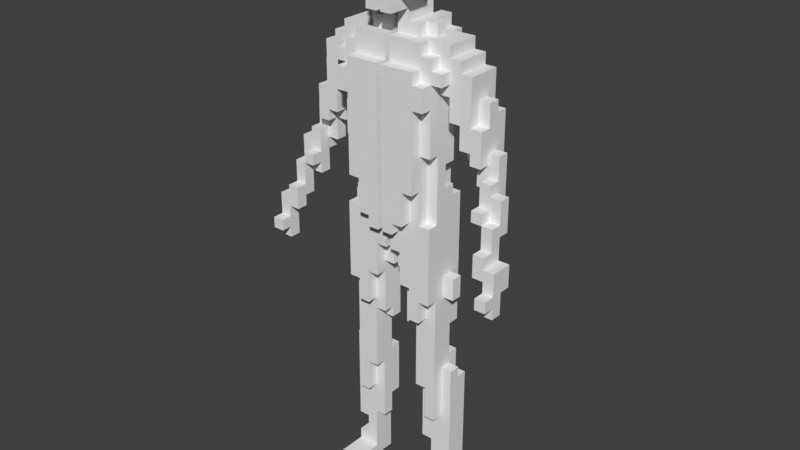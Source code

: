 # Source: Player.blend  (saved by Blender 2.90.8; exported with 4.5.12 LTS)
import bpy
from mathutils import Matrix  # noqa: F401  (used for matrix-valued properties, if any)

bpy.ops.wm.read_factory_settings(use_empty=True)
scene = bpy.context.scene
scene.name = 'Scene'

# ---- collections
col_collection_1 = bpy.data.collections.new('Collection 1'); scene.collection.children.link(col_collection_1)

# ---- materials (node trees are filled in below, after node groups)
mat_material = bpy.data.materials.new('Material')
mat_material.alpha_threshold = 0.0
mat_material.use_transparent_shadow = False
mat_material.roughness = 0.5
mat_material.line_color = (0.0, 0.0, 0.0, 1.0)
mat_material_001 = bpy.data.materials.new('Material.001')
mat_material_001.alpha_threshold = 0.0
mat_material_001.use_transparent_shadow = False
mat_material_001.diffuse_color = (0.0, 0.0, 0.0, 1.0)
mat_material_001.roughness = 0.5
mat_material_001.specular_intensity = 0.0

# ---- material node trees

# ---- world
world_world = bpy.data.worlds.new('World'); scene.world = world_world
world_world.color = (0.05088, 0.05088, 0.05088)
world_world.use_sun_shadow = False
world_world.sun_shadow_jitter_overblur = 0.0
world_world.cycles.sampling_method = 'MANUAL'

# ---- meshes
me_cube = bpy.data.meshes.new('Cube')
me_cube.from_pydata([(0.1103, -0.09479, 0.01438), (0.1103, -0.09479, 0.04882), (0.1103, -0.06035, 0.01438), (0.1103, -0.06035, 0.04882), (0.1103, -0.02592, 0.01438), (0.1103, -0.02592, 0.04882), (0.1447, -0.09479, 0.01438), (0.1447, -0.09479, 0.04882), (0.1792, -0.09479, 0.01438), (0.1792, -0.09479, 0.04882), (0.1447, -0.06035, 0.01438), (0.1447, -0.06035, 0.04882), (0.1447, -0.02592, 0.01438), (0.1447, -0.02592, 0.04882), (0.1792, -0.06035, 0.01438), (0.1792, -0.06035, 0.04882), (0.1792, -0.02592, 0.01438), (0.1792, -0.02592, 0.04882), (0.1103, -0.02592, 0.2899), (0.1103, -0.02592, 0.3243), (0.1447, -0.02592, 0.2899), (0.1447, -0.02592, 0.3243), (0.04143, -0.02592, 0.5998), (0.07587, -0.02592, 0.3932), (0.1103, -0.02592, 0.3588), (0.1103, -0.02592, 0.3932), (0.07587, -0.02592, 0.4276), (0.07587, -0.02592, 0.4621), (0.1103, -0.02592, 0.4276), (0.1103, -0.02592, 0.4621), (0.1447, -0.02592, 0.3588), (0.1447, -0.02592, 0.3932), (0.1447, -0.02592, 0.4276), (0.1447, -0.02592, 0.4621), (0.07587, -0.02592, 0.4965), (0.07587, -0.02592, 0.5309), (0.1103, -0.02592, 0.4965), (0.1103, -0.02592, 0.5309), (0.07587, -0.02592, 0.5654), (0.07587, -0.02592, 0.5998), (0.1103, -0.02592, 0.5654), (0.1103, -0.02592, 0.5998), (0.1447, -0.02592, 0.4965), (0.1447, -0.02592, 0.5309), (0.1447, -0.02592, 0.5654), (0.1447, -0.02592, 0.5998), (0.04143, -0.02592, 0.6342), (0.04143, -0.02592, 0.6687), (0.04143, -0.06035, 0.7376), (0.04143, -0.02592, 0.7031), (0.04143, -0.02592, 0.7376), (0.006997, -0.02592, 0.772), (0.006997, -0.02592, 0.8064), (0.04143, -0.06035, 0.772), (0.04143, -0.06035, 0.8064), (0.04143, -0.02592, 0.772), (0.04143, -0.02592, 0.8064), (0.006997, -0.06035, 0.8409), (0.006997, -0.06035, 0.8753), (0.006997, -0.02592, 0.8409), (0.006997, -0.02592, 0.8753), (0.04143, -0.06035, 0.8409), (0.04143, -0.06035, 0.8753), (0.04143, -0.02592, 0.8409), (0.07587, -0.06035, 0.6342), (0.07587, -0.06035, 0.6687), (0.07587, -0.02592, 0.6342), (0.07587, -0.02592, 0.6687), (0.1103, -0.06035, 0.6342), (0.1103, -0.06035, 0.6687), (0.1103, -0.02592, 0.6342), (0.1103, -0.02592, 0.6687), (0.07587, -0.06035, 0.7031), (0.07587, -0.06035, 0.7376), (0.07587, -0.02592, 0.7031), (0.07587, -0.02592, 0.7376), (0.1103, -0.06035, 0.7031), (0.1103, -0.06035, 0.7376), (0.1103, -0.02592, 0.7031), (0.1447, -0.02592, 0.6342), (0.1447, -0.02592, 0.6687), (0.1447, -0.06035, 0.7031), (0.1447, -0.06035, 0.7376), (0.1447, -0.02592, 0.7031), (0.1447, -0.02592, 0.7376), (0.07587, -0.06035, 0.772), (0.07587, -0.06035, 0.8064), (0.1103, -0.06035, 0.772), (0.1103, -0.06035, 0.8064), (0.07587, -0.06035, 0.8409), (0.07587, -0.06035, 0.8753), (0.1103, -0.06035, 0.8409), (0.1103, -0.06035, 0.8753), (0.1447, -0.06035, 0.772), (0.1447, -0.06035, 0.8064), (0.1447, -0.02592, 0.772), (0.1447, -0.02592, 0.8064), (0.1447, -0.06035, 0.8409), (0.1447, -0.06035, 0.8753), (0.1447, -0.02592, 0.8409), (0.1447, -0.02592, 0.8753), (0.006997, -0.09479, 0.9097), (0.006997, -0.09479, 0.9442), (0.04143, -0.09479, 0.9097), (0.04143, -0.09479, 0.9442), (0.006997, -0.09479, 0.9786), (0.006997, -0.09479, 1.013), (0.04143, -0.09479, 0.9786), (0.04143, -0.09479, 1.013), (0.006997, -0.06035, 0.9097), (0.006997, -0.06035, 0.9442), (0.006997, -0.02592, 0.9097), (0.006997, -0.02592, 0.9442), (0.04143, -0.06035, 0.9097), (0.04143, -0.06035, 0.9442), (0.006997, -0.06035, 0.9786), (0.006997, -0.06035, 1.013), (0.006997, -0.02592, 0.9786), (0.006997, -0.02592, 1.013), (0.006997, -0.09479, 1.047), (0.006997, -0.09479, 1.082), (0.04143, -0.09479, 1.047), (0.04143, -0.09479, 1.082), (0.006997, -0.09479, 1.116), (0.006997, -0.09479, 1.151), (0.04143, -0.09479, 1.116), (0.04143, -0.09479, 1.151), (0.006997, -0.06035, 1.047), (0.006997, -0.06035, 1.082), (0.006997, -0.02592, 1.047), (0.006997, -0.02592, 1.082), (0.006997, -0.06035, 1.116), (0.006997, -0.06035, 1.151), (0.006997, -0.02592, 1.116), (0.006997, -0.02592, 1.151), (0.07587, -0.09479, 0.9442), (0.07587, -0.09479, 0.9786), (0.07587, -0.09479, 1.013), (0.07587, -0.06035, 0.9097), (0.07587, -0.06035, 0.9442), (0.1103, -0.06035, 0.9097), (0.1103, -0.06035, 0.9442), (0.1103, -0.02592, 0.9442), (0.07587, -0.06035, 0.9786), (0.07587, -0.06035, 1.013), (0.1103, -0.06035, 0.9786), (0.1103, -0.06035, 1.013), (0.1103, -0.02592, 0.9786), (0.1103, -0.02592, 1.013), (0.1447, -0.06035, 0.9097), (0.1447, -0.06035, 0.9442), (0.1447, -0.02592, 0.9097), (0.1447, -0.02592, 0.9442), (0.1447, -0.02592, 0.9786), (0.1447, -0.02592, 1.013), (0.07587, -0.09479, 1.047), (0.07587, -0.09479, 1.082), (0.1103, -0.09479, 1.047), (0.1103, -0.09479, 1.082), (0.07587, -0.09479, 1.116), (0.07587, -0.09479, 1.151), (0.1103, -0.09479, 1.116), (0.1103, -0.09479, 1.151), (0.07587, -0.06035, 1.047), (0.1103, -0.06035, 1.047), (0.1103, -0.06035, 1.082), (0.1103, -0.02592, 1.047), (0.1103, -0.02592, 1.082), (0.1103, -0.06035, 1.116), (0.1103, -0.06035, 1.151), (0.1103, -0.02592, 1.116), (0.1103, -0.02592, 1.151), (0.1447, -0.02592, 1.047), (0.1447, -0.02592, 1.082), (0.1447, -0.06035, 1.151), (0.1447, -0.02592, 1.116), (0.1447, -0.02592, 1.151), (0.006997, -0.09479, 1.185), (0.006997, -0.09479, 1.22), (0.04143, -0.09479, 1.185), (0.04143, -0.09479, 1.22), (0.006997, -0.09479, 1.254), (0.006997, -0.09479, 1.289), (0.04143, -0.09479, 1.254), (0.04143, -0.09479, 1.289), (0.006997, -0.06035, 1.185), (0.006997, -0.06035, 1.22), (0.006997, -0.02592, 1.185), (0.006997, -0.02592, 1.22), (0.006997, -0.06035, 1.254), (0.006997, -0.06035, 1.289), (0.006997, -0.02592, 1.254), (0.006997, -0.02592, 1.289), (0.006997, -0.09479, 1.323), (0.006997, -0.09479, 1.357), (0.04143, -0.09479, 1.323), (0.04143, -0.09479, 1.357), (0.006997, -0.09479, 1.392), (0.04143, -0.09479, 1.392), (0.006997, -0.06035, 1.323), (0.006997, -0.06035, 1.357), (0.006997, -0.02592, 1.323), (0.006997, -0.02592, 1.357), (0.006997, -0.06035, 1.392), (0.006997, -0.06035, 1.426), (0.006997, -0.02592, 1.392), (0.006997, -0.02592, 1.426), (0.04143, -0.06035, 1.392), (0.04143, -0.06035, 1.426), (0.07587, -0.09479, 1.185), (0.07587, -0.09479, 1.22), (0.1103, -0.09479, 1.185), (0.1103, -0.09479, 1.22), (0.07587, -0.09479, 1.254), (0.07587, -0.09479, 1.289), (0.1103, -0.09479, 1.254), (0.1103, -0.09479, 1.289), (0.1103, -0.06035, 1.185), (0.1103, -0.06035, 1.22), (0.1103, -0.06035, 1.254), (0.1103, -0.06035, 1.289), (0.1447, -0.09479, 1.289), (0.1447, -0.06035, 1.185), (0.1447, -0.06035, 1.22), (0.1447, -0.02592, 1.185), (0.1447, -0.02592, 1.22), (0.1447, -0.06035, 1.254), (0.1447, -0.06035, 1.289), (0.1447, -0.02592, 1.254), (0.1447, -0.02592, 1.289), (0.1792, -0.02592, 1.254), (0.1792, -0.02592, 1.289), (0.07587, -0.09479, 1.323), (0.07587, -0.09479, 1.357), (0.1103, -0.09479, 1.323), (0.1103, -0.09479, 1.357), (0.07587, -0.09479, 1.392), (0.1103, -0.09479, 1.392), (0.1103, -0.06035, 1.357), (0.07587, -0.06035, 1.392), (0.07587, -0.06035, 1.426), (0.1103, -0.06035, 1.392), (0.1103, -0.06035, 1.426), (0.1103, -0.02592, 1.426), (0.1447, -0.09479, 1.323), (0.1447, -0.09479, 1.357), (0.1447, -0.06035, 1.323), (0.1447, -0.06035, 1.357), (0.1447, -0.02592, 1.323), (0.1447, -0.02592, 1.357), (0.1792, -0.06035, 1.357), (0.1792, -0.02592, 1.323), (0.1792, -0.02592, 1.357), (0.1447, -0.06035, 1.392), (0.1447, -0.06035, 1.426), (0.1447, -0.02592, 1.392), (0.1447, -0.02592, 1.426), (0.1792, -0.06035, 1.392), (0.1792, -0.02592, 1.392), (0.1792, -0.02592, 1.426), (0.006997, -0.09479, 1.53), (0.006997, -0.09479, 1.564), (0.04143, -0.09479, 1.53), (0.04143, -0.09479, 1.564), (0.006997, -0.06035, 1.461), (0.006997, -0.02592, 1.461), (0.006997, -0.02592, 1.495), (0.04143, -0.06035, 1.461), (0.04143, -0.02592, 1.461), (0.04143, -0.02592, 1.495), (0.006997, -0.06035, 1.53), (0.006997, -0.06035, 1.564), (0.006997, -0.02592, 1.53), (0.006997, -0.02592, 1.564), (0.04143, -0.06035, 1.53), (0.04143, -0.06035, 1.564), (0.04143, -0.02592, 1.53), (0.04143, -0.02592, 1.564), (0.006997, -0.09479, 1.598), (0.006997, -0.09479, 1.633), (0.04143, -0.09479, 1.598), (0.04143, -0.09479, 1.633), (0.006997, -0.09479, 1.667), (0.006997, -0.09479, 1.702), (0.04143, -0.09479, 1.667), (0.04143, -0.09479, 1.702), (0.006997, -0.06035, 1.598), (0.006997, -0.06035, 1.633), (0.006997, -0.02592, 1.598), (0.006997, -0.02592, 1.633), (0.04143, -0.06035, 1.598), (0.04143, -0.06035, 1.633), (0.006997, -0.06035, 1.667), (0.006997, -0.06035, 1.702), (0.006997, -0.02592, 1.667), (0.006997, -0.02592, 1.702), (0.04143, -0.06035, 1.667), (0.04143, -0.06035, 1.702), (0.07587, -0.06035, 1.461), (0.07587, -0.02592, 1.461), (0.07587, -0.02592, 1.495), (0.1103, -0.06035, 1.461), (0.1103, -0.02592, 1.461), (0.07587, -0.06035, 1.564), (0.07587, -0.02592, 1.564), (0.1447, -0.02592, 1.461), (0.1792, -0.02592, 1.461), (0.07587, -0.06035, 1.598), (0.07587, -0.06035, 1.633), (0.07587, -0.02592, 1.598), (0.07587, -0.02592, 1.633), (0.07587, -0.06035, 1.667), (0.07587, -0.06035, 1.702), (0.07587, -0.02592, 1.667), (0.07587, -0.02592, 1.702), (0.006997, -0.09479, 1.736), (0.04143, -0.09479, 1.736), (0.006997, -0.06035, 1.736), (0.006997, -0.06035, 1.771), (0.006997, -0.02592, 1.736), (0.006997, -0.02592, 1.771), (0.04143, -0.06035, 1.736), (0.04143, -0.06035, 1.771), (0.04143, -0.02592, 1.736), (0.04143, -0.02592, 1.771), (0.07587, -0.06035, 1.736), (0.07587, -0.02592, 1.736), (0.07587, -0.02592, 1.771), (0.1103, 0.008521, 0.01438), (0.1103, 0.008521, 0.04882), (0.1103, 0.04296, 0.01438), (0.1103, 0.04296, 0.04882), (0.1103, 0.07739, 0.01438), (0.1103, 0.07739, 0.04882), (0.1447, 0.008521, 0.01438), (0.1447, 0.008521, 0.04882), (0.1447, 0.04296, 0.01438), (0.1447, 0.04296, 0.04882), (0.1792, 0.008521, 0.01438), (0.1792, 0.008521, 0.04882), (0.1792, 0.04296, 0.01438), (0.1792, 0.04296, 0.04882), (0.1447, 0.07739, 0.01438), (0.1447, 0.07739, 0.04882), (0.1103, 0.008521, 0.08326), (0.1103, 0.008521, 0.1177), (0.1103, 0.04296, 0.08326), (0.1103, 0.04296, 0.1177), (0.07587, 0.008521, 0.1866), (0.07587, 0.04296, 0.1866), (0.1103, 0.008521, 0.1521), (0.1103, 0.008521, 0.1866), (0.1103, 0.04296, 0.1521), (0.1103, 0.04296, 0.1866), (0.1103, 0.07739, 0.08326), (0.1103, 0.07739, 0.1177), (0.1103, 0.07739, 0.1521), (0.1103, 0.07739, 0.1866), (0.1447, 0.008521, 0.08326), (0.1447, 0.008521, 0.1177), (0.1447, 0.04296, 0.08326), (0.1447, 0.04296, 0.1177), (0.1792, 0.008521, 0.08326), (0.1792, 0.04296, 0.08326), (0.1792, 0.04296, 0.1177), (0.1447, 0.008521, 0.1521), (0.1447, 0.008521, 0.1866), (0.1447, 0.04296, 0.1521), (0.1792, 0.008521, 0.1521), (0.1792, 0.008521, 0.1866), (0.1792, 0.04296, 0.1521), (0.1792, 0.04296, 0.1866), (0.1447, 0.07739, 0.08326), (0.1447, 0.07739, 0.1177), (0.1792, 0.07739, 0.1177), (0.1447, 0.07739, 0.1521), (0.1447, 0.07739, 0.1866), (0.1792, 0.07739, 0.1521), (0.1792, 0.07739, 0.1866), (0.07587, 0.008521, 0.221), (0.07587, 0.008521, 0.2554), (0.07587, 0.04296, 0.221), (0.07587, 0.04296, 0.2554), (0.1103, 0.008521, 0.221), (0.1103, 0.008521, 0.2554), (0.1103, 0.04296, 0.221), (0.1103, 0.04296, 0.2554), (0.07587, 0.008521, 0.2899), (0.07587, 0.008521, 0.3243), (0.07587, 0.04296, 0.2899), (0.07587, 0.04296, 0.3243), (0.1103, 0.008521, 0.2899), (0.1103, 0.008521, 0.3243), (0.07587, 0.07739, 0.2554), (0.1103, 0.07739, 0.221), (0.1103, 0.07739, 0.2554), (0.07587, 0.07739, 0.2899), (0.07587, 0.07739, 0.3243), (0.1103, 0.07739, 0.2899), (0.1103, 0.07739, 0.3243), (0.1447, 0.008521, 0.221), (0.1447, 0.008521, 0.2554), (0.1792, 0.008521, 0.221), (0.1792, 0.008521, 0.2554), (0.1792, 0.04296, 0.221), (0.1792, 0.04296, 0.2554), (0.1447, 0.008521, 0.2899), (0.1447, 0.008521, 0.3243), (0.1792, 0.008521, 0.2899), (0.1792, 0.008521, 0.3243), (0.1792, 0.04296, 0.2899), (0.1792, 0.04296, 0.3243), (0.1447, 0.07739, 0.221), (0.1447, 0.07739, 0.2554), (0.1792, 0.07739, 0.221), (0.1792, 0.07739, 0.2554), (0.1447, 0.07739, 0.2899), (0.1447, 0.07739, 0.3243), (0.1792, 0.07739, 0.2899), (0.1792, 0.07739, 0.3243), (0.04143, 0.008521, 0.5654), (0.04143, 0.008521, 0.5998), (0.04143, 0.04296, 0.5654), (0.04143, 0.04296, 0.5998), (0.07587, 0.008521, 0.3588), (0.07587, 0.008521, 0.3932), (0.07587, 0.04296, 0.3588), (0.07587, 0.04296, 0.3932), (0.1103, 0.008521, 0.3588), (0.1103, 0.008521, 0.3932), (0.07587, 0.008521, 0.4276), (0.07587, 0.008521, 0.4621), (0.07587, 0.04296, 0.4276), (0.07587, 0.04296, 0.4621), (0.1103, 0.04296, 0.4276), (0.1103, 0.04296, 0.4621), (0.07587, 0.07739, 0.3588), (0.07587, 0.07739, 0.3932), (0.1103, 0.07739, 0.3588), (0.1103, 0.07739, 0.3932), (0.07587, 0.07739, 0.4276), (0.1103, 0.07739, 0.4276), (0.1103, 0.07739, 0.4621), (0.1447, 0.008521, 0.3588), (0.1447, 0.008521, 0.3932), (0.1792, 0.008521, 0.3588), (0.1792, 0.008521, 0.3932), (0.1792, 0.04296, 0.3588), (0.1792, 0.04296, 0.3932), (0.1447, 0.008521, 0.4276), (0.1447, 0.008521, 0.4621), (0.1447, 0.04296, 0.4276), (0.1447, 0.04296, 0.4621), (0.1792, 0.008521, 0.4276), (0.1792, 0.008521, 0.4621), (0.1792, 0.04296, 0.4276), (0.1792, 0.04296, 0.4621), (0.1447, 0.07739, 0.3588), (0.1447, 0.07739, 0.3932), (0.1792, 0.07739, 0.3588), (0.1792, 0.07739, 0.3932), (0.1447, 0.07739, 0.4276), (0.1447, 0.07739, 0.4621), (0.1792, 0.07739, 0.4276), (0.07587, 0.008521, 0.4965), (0.07587, 0.008521, 0.5309), (0.07587, 0.04296, 0.4965), (0.07587, 0.04296, 0.5309), (0.1103, 0.04296, 0.4965), (0.1103, 0.04296, 0.5309), (0.07587, 0.008521, 0.5654), (0.07587, 0.008521, 0.5998), (0.07587, 0.04296, 0.5654), (0.07587, 0.04296, 0.5998), (0.1103, 0.04296, 0.5654), (0.1103, 0.04296, 0.5998), (0.1103, 0.07739, 0.4965), (0.07587, 0.07739, 0.5654), (0.07587, 0.07739, 0.5998), (0.1103, 0.07739, 0.5654), (0.1103, 0.07739, 0.5998), (0.1447, 0.008521, 0.4965), (0.1447, 0.008521, 0.5309), (0.1447, 0.04296, 0.4965), (0.1447, 0.04296, 0.5309), (0.1447, 0.008521, 0.5654), (0.1447, 0.008521, 0.5998), (0.1447, 0.04296, 0.5654), (0.1447, 0.04296, 0.5998), (0.1447, 0.07739, 0.4965), (0.1447, 0.07739, 0.5998), (0.04143, 0.008521, 0.6342), (0.04143, 0.008521, 0.6687), (0.04143, 0.04296, 0.6342), (0.04143, 0.04296, 0.6687), (0.04143, 0.008521, 0.7031), (0.04143, 0.008521, 0.7376), (0.04143, 0.04296, 0.7031), (0.04143, 0.04296, 0.7376), (0.04143, 0.07739, 0.6687), (0.04143, 0.07739, 0.7031), (0.04143, 0.07739, 0.7376), (0.006997, 0.008521, 0.772), (0.006997, 0.008521, 0.8064), (0.006997, 0.04296, 0.772), (0.006997, 0.04296, 0.8064), (0.04143, 0.008521, 0.772), (0.04143, 0.04296, 0.772), (0.04143, 0.04296, 0.8064), (0.006997, 0.008521, 0.8409), (0.006997, 0.008521, 0.8753), (0.006997, 0.04296, 0.8409), (0.006997, 0.04296, 0.8753), (0.04143, 0.04296, 0.8409), (0.04143, 0.07739, 0.772), (0.04143, 0.07739, 0.8064), (0.006997, 0.07739, 0.8409), (0.006997, 0.07739, 0.8753), (0.006997, 0.1118, 0.8753), (0.04143, 0.07739, 0.8409), (0.04143, 0.07739, 0.8753), (0.04143, 0.1118, 0.8753), (0.07587, 0.04296, 0.6342), (0.07587, 0.04296, 0.6687), (0.07587, 0.07739, 0.6342), (0.07587, 0.07739, 0.6687), (0.1103, 0.07739, 0.6342), (0.1103, 0.07739, 0.6687), (0.07587, 0.07739, 0.7031), (0.07587, 0.07739, 0.7376), (0.1103, 0.07739, 0.7031), (0.1103, 0.07739, 0.7376), (0.1447, 0.008521, 0.6342), (0.1447, 0.008521, 0.6687), (0.1447, 0.04296, 0.6342), (0.1447, 0.04296, 0.6687), (0.1447, 0.008521, 0.7031), (0.1447, 0.008521, 0.7376), (0.1447, 0.04296, 0.7031), (0.1447, 0.04296, 0.7376), (0.1792, 0.008521, 0.7031), (0.1792, 0.008521, 0.7376), (0.1792, 0.04296, 0.7031), (0.1792, 0.04296, 0.7376), (0.1447, 0.07739, 0.6342), (0.1447, 0.07739, 0.6687), (0.1447, 0.07739, 0.7031), (0.1447, 0.07739, 0.7376), (0.07587, 0.07739, 0.772), (0.07587, 0.07739, 0.8064), (0.1103, 0.07739, 0.772), (0.1103, 0.07739, 0.8064), (0.07587, 0.07739, 0.8409), (0.07587, 0.07739, 0.8753), (0.1103, 0.07739, 0.8409), (0.1103, 0.07739, 0.8753), (0.1447, 0.008521, 0.772), (0.1447, 0.008521, 0.8064), (0.1447, 0.04296, 0.772), (0.1447, 0.04296, 0.8064), (0.1792, 0.008521, 0.772), (0.1792, 0.04296, 0.772), (0.1447, 0.008521, 0.8409), (0.1447, 0.008521, 0.8753), (0.1447, 0.04296, 0.8409), (0.1447, 0.04296, 0.8753), (0.1447, 0.07739, 0.772), (0.1447, 0.07739, 0.8064), (0.1447, 0.07739, 0.8409), (0.1447, 0.07739, 0.8753), (0.006997, 0.008521, 0.9097), (0.006997, 0.008521, 0.9442), (0.006997, 0.04296, 0.9097), (0.006997, 0.04296, 0.9442), (0.006997, 0.008521, 0.9786), (0.006997, 0.008521, 1.013), (0.006997, 0.04296, 0.9786), (0.006997, 0.04296, 1.013), (0.006997, 0.07739, 0.9097), (0.006997, 0.07739, 0.9442), (0.006997, 0.1118, 0.9097), (0.006997, 0.1118, 0.9442), (0.04143, 0.07739, 0.9097), (0.04143, 0.1118, 0.9097), (0.04143, 0.1118, 0.9442), (0.006997, 0.07739, 0.9786), (0.006997, 0.07739, 1.013), (0.006997, 0.1118, 0.9786), (0.006997, 0.1118, 1.013), (0.04143, 0.07739, 1.013), (0.04143, 0.1118, 0.9786), (0.04143, 0.1118, 1.013), (0.006997, 0.008521, 1.047), (0.006997, 0.008521, 1.082), (0.006997, 0.04296, 1.047), (0.006997, 0.04296, 1.082), (0.006997, 0.008521, 1.116), (0.006997, 0.008521, 1.151), (0.006997, 0.04296, 1.116), (0.006997, 0.04296, 1.151), (0.006997, 0.07739, 1.047), (0.006997, 0.07739, 1.082), (0.04143, 0.07739, 1.047), (0.04143, 0.07739, 1.082), (0.006997, 0.07739, 1.116), (0.006997, 0.07739, 1.151), (0.04143, 0.07739, 1.116), (0.04143, 0.07739, 1.151), (0.1103, 0.04296, 1.013), (0.07587, 0.07739, 0.9097), (0.07587, 0.07739, 0.9442), (0.07587, 0.1118, 0.9097), (0.07587, 0.1118, 0.9442), (0.1103, 0.07739, 0.9097), (0.1103, 0.07739, 0.9442), (0.07587, 0.07739, 0.9786), (0.07587, 0.07739, 1.013), (0.07587, 0.1118, 0.9786), (0.07587, 0.1118, 1.013), (0.1103, 0.07739, 0.9786), (0.1103, 0.07739, 1.013), (0.1447, 0.008521, 0.9097), (0.1447, 0.008521, 0.9442), (0.1447, 0.04296, 0.9097), (0.1447, 0.04296, 0.9442), (0.1447, 0.008521, 0.9786), (0.1447, 0.008521, 1.013), (0.1447, 0.04296, 0.9786), (0.1447, 0.04296, 1.013), (0.1447, 0.07739, 0.9097), (0.1447, 0.07739, 0.9442), (0.1447, 0.07739, 0.9786), (0.1447, 0.07739, 1.013), (0.1103, 0.008521, 1.047), (0.1103, 0.008521, 1.082), (0.1103, 0.04296, 1.047), (0.1103, 0.04296, 1.082), (0.1103, 0.008521, 1.116), (0.1103, 0.04296, 1.116), (0.1103, 0.04296, 1.151), (0.07587, 0.07739, 1.047), (0.07587, 0.07739, 1.082), (0.1103, 0.07739, 1.047), (0.1103, 0.07739, 1.082), (0.07587, 0.07739, 1.116), (0.07587, 0.07739, 1.151), (0.1103, 0.07739, 1.116), (0.1103, 0.07739, 1.151), (0.1447, 0.008521, 1.047), (0.1447, 0.008521, 1.082), (0.1447, 0.04296, 1.047), (0.1447, 0.008521, 1.116), (0.1447, 0.008521, 1.151), (0.1447, 0.04296, 1.116), (0.1447, 0.04296, 1.151), (0.006997, 0.008521, 1.185), (0.006997, 0.008521, 1.22), (0.006997, 0.04296, 1.185), (0.006997, 0.04296, 1.22), (0.006997, 0.008521, 1.254), (0.006997, 0.008521, 1.289), (0.006997, 0.04296, 1.254), (0.006997, 0.04296, 1.289), (0.006997, 0.07739, 1.185), (0.006997, 0.07739, 1.22), (0.04143, 0.07739, 1.185), (0.04143, 0.07739, 1.22), (0.006997, 0.07739, 1.254), (0.006997, 0.07739, 1.289), (0.006997, 0.1118, 1.289), (0.04143, 0.07739, 1.254), (0.04143, 0.07739, 1.289), (0.04143, 0.1118, 1.289), (0.006997, 0.008521, 1.323), (0.006997, 0.008521, 1.357), (0.006997, 0.04296, 1.323), (0.006997, 0.04296, 1.357), (0.006997, 0.008521, 1.392), (0.006997, 0.008521, 1.426), (0.006997, 0.04296, 1.392), (0.006997, 0.04296, 1.426), (0.006997, 0.07739, 1.323), (0.006997, 0.07739, 1.357), (0.006997, 0.1118, 1.323), (0.006997, 0.1118, 1.357), (0.04143, 0.1118, 1.323), (0.04143, 0.1118, 1.357), (0.006997, 0.07739, 1.392), (0.006997, 0.07739, 1.426), (0.006997, 0.1118, 1.392), (0.006997, 0.1118, 1.426), (0.04143, 0.1118, 1.392), (0.04143, 0.1118, 1.426), (0.1103, 0.04296, 1.185), (0.1103, 0.04296, 1.22), (0.1103, 0.04296, 1.254), (0.07587, 0.07739, 1.185), (0.07587, 0.07739, 1.22), (0.1103, 0.07739, 1.185), (0.1103, 0.07739, 1.22), (0.07587, 0.07739, 1.254), (0.07587, 0.07739, 1.289), (0.07587, 0.1118, 1.289), (0.1103, 0.07739, 1.254), (0.1103, 0.07739, 1.289), (0.1103, 0.1118, 1.289), (0.1447, 0.008521, 1.185), (0.1447, 0.008521, 1.22), (0.1447, 0.04296, 1.185), (0.1447, 0.04296, 1.22), (0.1447, 0.008521, 1.254), (0.1447, 0.008521, 1.289), (0.1447, 0.04296, 1.254), (0.1447, 0.04296, 1.289), (0.1792, 0.008521, 1.254), (0.1792, 0.008521, 1.289), (0.1792, 0.04296, 1.254), (0.1792, 0.04296, 1.289), (0.1447, 0.07739, 1.254), (0.1447, 0.07739, 1.289), (0.1447, 0.1118, 1.289), (0.1792, 0.07739, 1.254), (0.1792, 0.07739, 1.289), (0.07587, 0.1118, 1.323), (0.07587, 0.1118, 1.357), (0.1103, 0.1118, 1.323), (0.1103, 0.1118, 1.357), (0.07587, 0.1118, 1.392), (0.07587, 0.1118, 1.426), (0.1103, 0.07739, 1.426), (0.1103, 0.1118, 1.392), (0.1103, 0.1118, 1.426), (0.1447, 0.008521, 1.323), (0.1447, 0.04296, 1.323), (0.1792, 0.008521, 1.323), (0.1792, 0.04296, 1.323), (0.1792, 0.008521, 1.426), (0.1792, 0.04296, 1.426), (0.1447, 0.07739, 1.323), (0.1447, 0.07739, 1.357), (0.1447, 0.1118, 1.323), (0.1447, 0.1118, 1.357), (0.1792, 0.07739, 1.323), (0.1792, 0.07739, 1.357), (0.1447, 0.07739, 1.392), (0.1447, 0.07739, 1.426), (0.1447, 0.1118, 1.392), (0.1447, 0.1118, 1.426), (0.1792, 0.07739, 1.392), (0.1792, 0.07739, 1.426), (0.006997, 0.008521, 1.461), (0.006997, 0.008521, 1.495), (0.006997, 0.04296, 1.461), (0.006997, 0.04296, 1.495), (0.04143, 0.008521, 1.495), (0.04143, 0.04296, 1.495), (0.006997, 0.008521, 1.53), (0.006997, 0.008521, 1.564), (0.006997, 0.04296, 1.53), (0.006997, 0.04296, 1.564), (0.04143, 0.008521, 1.53), (0.04143, 0.008521, 1.564), (0.04143, 0.04296, 1.53), (0.04143, 0.04296, 1.564), (0.006997, 0.07739, 1.461), (0.006997, 0.07739, 1.495), (0.006997, 0.1118, 1.461), (0.04143, 0.07739, 1.461), (0.04143, 0.07739, 1.495), (0.04143, 0.1118, 1.461), (0.04143, 0.1118, 1.495), (0.006997, 0.07739, 1.53), (0.04143, 0.07739, 1.53), (0.006997, 0.008521, 1.598), (0.006997, 0.008521, 1.633), (0.006997, 0.04296, 1.598), (0.006997, 0.04296, 1.633), (0.04143, 0.008521, 1.598), (0.04143, 0.04296, 1.598), (0.04143, 0.04296, 1.633), (0.006997, 0.008521, 1.667), (0.006997, 0.008521, 1.702), (0.006997, 0.04296, 1.667), (0.006997, 0.04296, 1.702), (0.04143, 0.04296, 1.667), (0.04143, 0.04296, 1.702), (0.006997, 0.07739, 1.598), (0.006997, 0.07739, 1.633), (0.04143, 0.07739, 1.598), (0.04143, 0.07739, 1.633), (0.006997, 0.07739, 1.667), (0.006997, 0.07739, 1.702), (0.04143, 0.07739, 1.667), (0.04143, 0.07739, 1.702), (0.07587, 0.008521, 1.461), (0.07587, 0.008521, 1.495), (0.07587, 0.04296, 1.461), (0.07587, 0.04296, 1.495), (0.1103, 0.008521, 1.461), (0.1103, 0.008521, 1.495), (0.1103, 0.04296, 1.461), (0.1103, 0.04296, 1.495), (0.07587, 0.008521, 1.564), (0.07587, 0.07739, 1.461), (0.07587, 0.07739, 1.495), (0.07587, 0.1118, 1.461), (0.07587, 0.1118, 1.495), (0.1103, 0.07739, 1.461), (0.1103, 0.1118, 1.461), (0.1447, 0.008521, 1.461), (0.1447, 0.04296, 1.461), (0.1792, 0.008521, 1.461), (0.1792, 0.04296, 1.461), (0.1447, 0.07739, 1.461), (0.1792, 0.07739, 1.461), (0.07587, 0.008521, 1.598), (0.07587, 0.008521, 1.633), (0.07587, 0.04296, 1.598), (0.07587, 0.04296, 1.633), (0.07587, 0.008521, 1.667), (0.07587, 0.008521, 1.702), (0.07587, 0.04296, 1.667), (0.07587, 0.04296, 1.702), (0.006997, 0.008521, 1.736), (0.006997, 0.008521, 1.771), (0.006997, 0.04296, 1.736), (0.006997, 0.04296, 1.771), (0.04143, 0.008521, 1.736), (0.04143, 0.008521, 1.771), (0.04143, 0.04296, 1.736), (0.04143, 0.04296, 1.771), (0.006997, 0.07739, 1.736), (0.04143, 0.07739, 1.736), (0.07587, 0.008521, 1.736), (0.07587, 0.008521, 1.771), (0.07587, 0.04296, 1.736), (0.3169, -0.09479, 0.8753), (0.3169, -0.06035, 0.8753), (0.3514, -0.1292, 0.8064), (0.3514, -0.09479, 0.772), (0.3514, -0.09479, 0.8064), (0.3858, -0.1292, 0.8064), (0.3858, -0.09479, 0.772), (0.3858, -0.09479, 0.8064), (0.3514, -0.1292, 0.8409), (0.3514, -0.09479, 0.8409), (0.3514, -0.09479, 0.8753), (0.3858, -0.1292, 0.8409), (0.3858, -0.09479, 0.8409), (0.3858, -0.09479, 0.8753), (0.3514, -0.06035, 0.772), (0.3514, -0.06035, 0.8064), (0.3858, -0.06035, 0.772), (0.3858, -0.06035, 0.8064), (0.3514, -0.06035, 0.8409), (0.3514, -0.06035, 0.8753), (0.3514, -0.02592, 0.8409), (0.3514, -0.02592, 0.8753), (0.3858, -0.06035, 0.8409), (0.3858, -0.06035, 0.8753), (0.3858, -0.02592, 0.8409), (0.3858, -0.02592, 0.8753), (0.3169, -0.09479, 0.9097), (0.3169, -0.09479, 0.9442), (0.3169, -0.06035, 0.9097), (0.3169, -0.06035, 0.9442), (0.3169, -0.02592, 0.9097), (0.3169, -0.02592, 0.9442), (0.2825, -0.06035, 1.013), (0.2825, -0.02592, 0.9786), (0.2825, -0.02592, 1.013), (0.3169, -0.06035, 0.9786), (0.3169, -0.06035, 1.013), (0.3169, -0.02592, 0.9786), (0.3169, -0.02592, 1.013), (0.2481, -0.02592, 1.151), (0.2825, -0.06035, 1.047), (0.2825, -0.02592, 1.047), (0.2825, -0.02592, 1.082), (0.3169, -0.06035, 1.047), (0.3169, -0.02592, 1.047), (0.3169, -0.02592, 1.082), (0.2825, -0.02592, 1.116), (0.2825, -0.02592, 1.151), (0.3169, -0.02592, 1.116), (0.3514, -0.09479, 0.9097), (0.3514, -0.09479, 0.9442), (0.3858, -0.09479, 0.9097), (0.3514, -0.06035, 0.9097), (0.3514, -0.06035, 0.9442), (0.3514, -0.02592, 0.9097), (0.3514, -0.02592, 0.9442), (0.3858, -0.06035, 0.9097), (0.3858, -0.02592, 0.9097), (0.3514, -0.06035, 0.9786), (0.3514, -0.06035, 1.013), (0.3514, -0.02592, 0.9786), (0.3514, -0.02592, 1.013), (0.3514, -0.02592, 1.047), (0.3514, -0.02592, 1.082), (0.2136, -0.02592, 1.185), (0.2136, -0.02592, 1.22), (0.2481, -0.02592, 1.185), (0.2481, -0.02592, 1.22), (0.2136, -0.02592, 1.254), (0.2136, -0.02592, 1.289), (0.2481, -0.02592, 1.254), (0.2481, -0.02592, 1.289), (0.2825, -0.02592, 1.185), (0.2825, -0.02592, 1.22), (0.2825, -0.02592, 1.254), (0.2136, -0.02592, 1.323), (0.2136, -0.02592, 1.357), (0.2481, -0.02592, 1.323), (0.2481, -0.02592, 1.357), (0.2136, -0.02592, 1.392), (0.2136, -0.02592, 1.426), (0.2481, -0.02592, 1.392), (0.2825, 0.008521, 0.9786), (0.2825, 0.008521, 1.013), (0.3169, 0.008521, 0.9786), (0.3169, 0.008521, 1.013), (0.2481, 0.008521, 1.082), (0.2481, 0.04296, 1.082), (0.2136, 0.008521, 1.151), (0.2136, 0.04296, 1.151), (0.2481, 0.008521, 1.116), (0.2481, 0.008521, 1.151), (0.2481, 0.04296, 1.116), (0.2481, 0.04296, 1.151), (0.2481, 0.07739, 1.151), (0.2825, 0.008521, 1.047), (0.2825, 0.008521, 1.082), (0.2825, 0.04296, 1.047), (0.2825, 0.04296, 1.082), (0.3169, 0.008521, 1.047), (0.3169, 0.008521, 1.082), (0.3169, 0.04296, 1.047), (0.3169, 0.04296, 1.082), (0.2825, 0.008521, 1.116), (0.2825, 0.008521, 1.151), (0.2825, 0.04296, 1.116), (0.2825, 0.04296, 1.151), (0.3169, 0.008521, 1.116), (0.3169, 0.008521, 1.151), (0.3169, 0.04296, 1.116), (0.3169, 0.04296, 1.151), (0.2825, 0.07739, 1.151), (0.3514, 0.008521, 0.9786), (0.3514, 0.008521, 1.013), (0.3514, 0.008521, 1.047), (0.3514, 0.008521, 1.082), (0.2136, 0.008521, 1.185), (0.2136, 0.008521, 1.22), (0.2136, 0.04296, 1.185), (0.2136, 0.04296, 1.22), (0.2481, 0.008521, 1.185), (0.2481, 0.04296, 1.185), (0.2136, 0.008521, 1.254), (0.2136, 0.04296, 1.254), (0.2481, 0.008521, 1.254), (0.2481, 0.008521, 1.289), (0.2481, 0.04296, 1.289), (0.2136, 0.07739, 1.185), (0.2136, 0.07739, 1.22), (0.2481, 0.07739, 1.185), (0.2481, 0.07739, 1.22), (0.2136, 0.07739, 1.254), (0.2136, 0.07739, 1.289), (0.2481, 0.07739, 1.254), (0.2481, 0.07739, 1.289), (0.2825, 0.008521, 1.185), (0.2825, 0.008521, 1.22), (0.2825, 0.04296, 1.185), (0.2825, 0.04296, 1.22), (0.3169, 0.008521, 1.185), (0.3169, 0.04296, 1.185), (0.2825, 0.008521, 1.254), (0.2825, 0.008521, 1.289), (0.2825, 0.04296, 1.254), (0.2825, 0.04296, 1.289), (0.2825, 0.07739, 1.185), (0.2825, 0.07739, 1.22), (0.2825, 0.07739, 1.254), (0.2825, 0.07739, 1.289), (0.2481, 0.008521, 1.323), (0.2481, 0.008521, 1.357), (0.2481, 0.04296, 1.323), (0.2481, 0.04296, 1.357), (0.2136, 0.008521, 1.392), (0.2136, 0.008521, 1.426), (0.2136, 0.04296, 1.392), (0.2136, 0.04296, 1.426), (0.2481, 0.008521, 1.392), (0.2481, 0.04296, 1.392), (0.2136, 0.07739, 1.323), (0.2136, 0.07739, 1.357), (0.2481, 0.07739, 1.323), (0.2481, 0.07739, 1.357), (0.2136, 0.07739, 1.392), (0.2136, 0.07739, 1.426), (0.2481, 0.07739, 1.392), (0.2825, 0.008521, 1.323), (0.2825, 0.04296, 1.323)], [], [(2, 3, 5, 4), (6, 8, 9, 7), (16, 17, 15, 14), (10, 12, 16, 14), (15, 17, 13, 11), (0, 6, 7, 1), (2, 4, 12, 10), (11, 13, 5, 3), (0, 1, 3, 2), (14, 15, 9, 8), (6, 10, 14, 8), (9, 15, 11, 7), (0, 2, 10, 6), (7, 11, 3, 1), (18, 20, 21, 19), (26, 28, 29, 27), (24, 30, 31, 25), (28, 32, 33, 29), (23, 25, 28, 26), (25, 31, 32, 28), (34, 36, 37, 35), (38, 40, 41, 39), (36, 42, 43, 37), (40, 44, 45, 41), (35, 37, 40, 38), (37, 43, 44, 40), (27, 29, 36, 34), (29, 33, 42, 36), (53, 54, 56, 55), (51, 55, 56, 52), (57, 58, 60, 59), (57, 61, 62, 58), (57, 59, 63, 61), (54, 61, 63, 56), (52, 56, 63, 59), (64, 65, 67, 66), (70, 71, 69, 68), (64, 68, 69, 65), (64, 66, 70, 68), (72, 73, 75, 74), (72, 76, 77, 73), (83, 84, 82, 81), (70, 79, 80, 71), (76, 81, 82, 77), (76, 78, 83, 81), (65, 72, 74, 67), (71, 78, 76, 69), (65, 69, 76, 72), (71, 80, 83, 78), (85, 87, 88, 86), (89, 91, 92, 90), (95, 96, 94, 93), (99, 100, 98, 97), (87, 93, 94, 88), (91, 97, 98, 92), (86, 88, 91, 89), (96, 99, 97, 94), (88, 94, 97, 91), (46, 66, 67, 47), (49, 74, 75, 50), (48, 50, 75, 73), (47, 67, 74, 49), (53, 85, 86, 54), (61, 89, 90, 62), (54, 86, 89, 61), (48, 53, 55, 50), (73, 77, 87, 85), (84, 95, 93, 82), (77, 82, 93, 87), (48, 73, 85, 53), (39, 41, 70, 66), (41, 45, 79, 70), (22, 39, 66, 46), (19, 21, 30, 24), (101, 103, 104, 102), (105, 107, 108, 106), (109, 110, 112, 111), (115, 116, 118, 117), (101, 102, 110, 109), (113, 114, 104, 103), (101, 109, 113, 103), (105, 106, 116, 115), (102, 104, 107, 105), (110, 115, 117, 112), (102, 105, 115, 110), (119, 121, 122, 120), (123, 125, 126, 124), (127, 128, 130, 129), (131, 132, 134, 133), (119, 120, 128, 127), (123, 124, 132, 131), (120, 122, 125, 123), (128, 131, 133, 130), (120, 123, 131, 128), (138, 140, 141, 139), (147, 148, 146, 145), (143, 145, 146, 144), (151, 152, 150, 149), (140, 149, 150, 141), (150, 152, 142, 141), (147, 153, 154, 148), (143, 144, 137, 136), (142, 147, 145, 141), (139, 141, 145, 143), (139, 143, 136, 135), (142, 152, 153, 147), (155, 157, 158, 156), (159, 161, 162, 160), (166, 167, 165, 164), (170, 171, 169, 168), (166, 172, 173, 167), (170, 175, 176, 171), (169, 171, 176, 174), (164, 165, 158, 157), (155, 163, 164, 157), (168, 169, 162, 161), (156, 158, 161, 159), (167, 170, 168, 165), (165, 168, 161, 158), (167, 173, 175, 170), (107, 136, 137, 108), (113, 138, 139, 114), (104, 135, 136, 107), (104, 114, 139, 135), (121, 155, 156, 122), (125, 159, 160, 126), (122, 156, 159, 125), (106, 108, 121, 119), (116, 127, 129, 118), (106, 119, 127, 116), (148, 166, 164, 146), (144, 146, 164, 163), (144, 163, 155, 137), (148, 154, 172, 166), (108, 137, 155, 121), (177, 179, 180, 178), (181, 183, 184, 182), (185, 186, 188, 187), (189, 190, 192, 191), (177, 178, 186, 185), (181, 182, 190, 189), (178, 180, 183, 181), (186, 189, 191, 188), (178, 181, 189, 186), (193, 195, 196, 194), (199, 200, 202, 201), (203, 204, 206, 205), (203, 207, 208, 204), (193, 194, 200, 199), (198, 207, 203, 197), (194, 196, 198, 197), (200, 203, 205, 202), (194, 197, 203, 200), (209, 211, 212, 210), (213, 215, 216, 214), (224, 225, 223, 222), (228, 229, 227, 226), (217, 222, 223, 218), (219, 226, 227, 220), (217, 218, 212, 211), (219, 220, 216, 215), (210, 212, 215, 213), (225, 228, 226, 223), (218, 219, 215, 212), (218, 223, 226, 219), (216, 220, 227, 221), (232, 234, 235, 233), (239, 241, 242, 240), (248, 249, 247, 246), (248, 251, 252, 249), (247, 249, 252, 250), (255, 256, 254, 253), (255, 258, 259, 256), (257, 258, 255, 253), (234, 244, 245, 235), (241, 253, 254, 242), (254, 256, 243, 242), (246, 247, 245, 244), (237, 241, 239, 236), (233, 235, 237, 236), (252, 258, 257, 250), (247, 250, 257, 253), (238, 241, 237, 235), (238, 247, 253, 241), (245, 247, 238, 235), (179, 209, 210, 180), (183, 213, 214, 184), (180, 210, 213, 183), (195, 232, 233, 196), (207, 239, 240, 208), (196, 233, 236, 198), (236, 239, 207, 198), (182, 184, 195, 193), (190, 199, 201, 192), (182, 193, 199, 190), (214, 216, 234, 232), (229, 248, 246, 227), (227, 246, 244, 221), (216, 221, 244, 234), (184, 214, 232, 195), (124, 126, 179, 177), (132, 185, 187, 134), (124, 177, 185, 132), (160, 162, 211, 209), (176, 224, 222, 174), (169, 217, 211, 162), (169, 174, 222, 217), (126, 160, 209, 179), (260, 262, 263, 261), (265, 268, 269, 266), (267, 268, 265, 264), (270, 271, 273, 272), (276, 277, 275, 274), (270, 272, 276, 274), (260, 261, 271, 270), (274, 275, 263, 262), (260, 270, 274, 262), (266, 269, 276, 272), (278, 280, 281, 279), (282, 284, 285, 283), (286, 287, 289, 288), (292, 293, 295, 294), (278, 279, 287, 286), (290, 291, 281, 280), (282, 283, 293, 292), (296, 297, 285, 284), (279, 281, 284, 282), (287, 292, 294, 289), (279, 282, 292, 287), (291, 296, 284, 281), (301, 302, 299, 298), (309, 310, 308, 307), (313, 314, 312, 311), (310, 313, 311, 308), (268, 299, 300, 269), (298, 299, 268, 267), (275, 277, 304, 303), (290, 307, 308, 291), (296, 311, 312, 297), (291, 308, 311, 296), (261, 263, 280, 278), (271, 286, 288, 273), (261, 278, 286, 271), (275, 290, 280, 263), (304, 309, 307, 303), (275, 303, 307, 290), (317, 318, 320, 319), (323, 324, 322, 321), (317, 321, 322, 318), (322, 324, 320, 318), (316, 321, 317, 315), (323, 326, 327, 324), (325, 326, 323, 321), (283, 285, 316, 315), (293, 317, 319, 295), (283, 315, 317, 293), (297, 321, 316, 285), (314, 326, 325, 312), (297, 312, 325, 321), (204, 264, 265, 206), (204, 208, 267, 264), (243, 302, 301, 242), (240, 242, 301, 298), (256, 259, 306, 305), (243, 256, 305, 302), (208, 240, 298, 267), (328, 329, 331, 330), (340, 341, 339, 338), (337, 341, 340, 336), (334, 336, 340, 338), (328, 330, 336, 334), (333, 343, 342, 332), (330, 331, 333, 332), (342, 343, 337, 336), (330, 332, 342, 336), (344, 345, 347, 346), (350, 351, 353, 352), (348, 349, 353, 351), (360, 361, 359, 358), (362, 363, 360, 358), (370, 371, 369, 368), (365, 368, 369, 366), (365, 367, 370, 368), (376, 378, 377, 375), (344, 358, 359, 345), (350, 365, 366, 351), (355, 373, 372, 354), (357, 376, 375, 356), (346, 347, 355, 354), (372, 373, 361, 360), (361, 373, 374, 364), (352, 353, 357, 356), (377, 378, 371, 370), (345, 350, 352, 347), (361, 367, 365, 359), (361, 364, 370, 367), (375, 377, 374, 373), (347, 352, 356, 355), (374, 377, 370, 364), (345, 359, 365, 350), (356, 375, 373, 355), (379, 380, 382, 381), (379, 383, 384, 380), (382, 386, 385, 381), (387, 388, 390, 389), (387, 391, 392, 388), (397, 399, 398, 396), (404, 405, 403, 402), (400, 402, 403, 401), (410, 411, 409, 408), (406, 408, 409, 407), (413, 415, 414, 412), (417, 419, 418, 416), (383, 400, 401, 384), (395, 413, 412, 394), (399, 417, 416, 398), (385, 386, 395, 394), (382, 393, 395, 386), (414, 415, 405, 404), (389, 390, 397, 396), (418, 419, 411, 410), (380, 387, 389, 382), (380, 384, 391, 387), (396, 398, 395, 393), (405, 410, 408, 403), (401, 403, 408, 406), (416, 418, 415, 413), (382, 389, 396, 393), (415, 418, 410, 405), (384, 401, 406, 391), (398, 416, 413, 395), (348, 379, 381, 349), (348, 351, 383, 379), (381, 385, 353, 349), (371, 404, 402, 369), (366, 369, 402, 400), (412, 414, 378, 376), (353, 385, 394, 357), (378, 414, 404, 371), (351, 366, 400, 383), (394, 412, 376, 357), (329, 344, 346, 331), (341, 363, 362, 339), (335, 339, 362, 358), (360, 363, 341, 337), (331, 346, 354, 333), (343, 372, 360, 337), (329, 335, 358, 344), (354, 372, 343, 333), (420, 421, 423, 422), (424, 425, 427, 426), (424, 428, 429, 425), (430, 431, 433, 432), (433, 435, 434, 432), (437, 439, 438, 436), (447, 448, 446, 445), (443, 445, 446, 444), (455, 456, 454, 453), (449, 453, 454, 450), (452, 456, 455, 451), (454, 456, 452, 450), (458, 460, 459, 457), (439, 458, 457, 438), (442, 462, 461, 441), (426, 427, 437, 436), (459, 460, 448, 447), (434, 435, 442, 441), (434, 441, 440, 432), (461, 462, 452, 451), (455, 463, 461, 451), (425, 430, 432, 427), (440, 441, 439, 437), (448, 455, 453, 446), (444, 446, 453, 449), (461, 463, 460, 458), (427, 432, 440, 437), (460, 463, 455, 448), (441, 461, 458, 439), (464, 465, 467, 466), (467, 469, 468, 466), (478, 480, 479, 477), (483, 484, 482, 481), (487, 488, 486, 485), (469, 484, 483, 468), (475, 488, 487, 474), (472, 473, 478, 477), (479, 480, 475, 474), (472, 477, 479, 474), (465, 470, 472, 467), (472, 474, 469, 467), (484, 487, 485, 482), (474, 487, 484, 469), (483, 489, 476, 468), (475, 480, 490, 488), (420, 470, 471, 421), (423, 473, 472, 422), (420, 422, 472, 470), (431, 464, 466, 433), (466, 468, 435, 433), (452, 483, 481, 450), (435, 468, 476, 442), (462, 489, 483, 452), (476, 489, 462, 442), (491, 492, 494, 493), (495, 496, 498, 497), (497, 498, 501, 500), (492, 495, 497, 494), (494, 497, 500, 499), (502, 503, 505, 504), (505, 508, 507, 504), (502, 504, 507, 506), (509, 510, 512, 511), (517, 520, 519, 516), (517, 518, 521, 520), (507, 508, 515, 514), (511, 512, 517, 516), (511, 516, 519, 513), (503, 509, 511, 505), (511, 513, 508, 505), (508, 513, 519, 515), (525, 527, 526, 524), (529, 531, 530, 528), (534, 535, 533, 532), (542, 543, 541, 540), (536, 540, 541, 537), (539, 543, 542, 538), (536, 538, 542, 540), (527, 545, 544, 526), (531, 547, 546, 530), (522, 523, 525, 524), (544, 545, 535, 534), (546, 547, 539, 538), (528, 530, 527, 525), (535, 538, 536, 533), (545, 546, 538, 535), (530, 546, 545, 527), (549, 551, 550, 548), (553, 555, 554, 552), (558, 559, 557, 556), (560, 561, 558, 556), (564, 565, 563, 562), (551, 567, 566, 550), (555, 569, 568, 554), (566, 567, 559, 558), (568, 569, 565, 564), (552, 554, 551, 549), (559, 564, 562, 557), (567, 568, 564, 559), (554, 568, 567, 551), (494, 523, 522, 493), (501, 529, 528, 500), (500, 528, 525, 499), (494, 499, 525, 523), (515, 549, 548, 514), (520, 553, 552, 519), (519, 552, 549, 515), (496, 506, 507, 498), (498, 507, 514, 501), (548, 550, 531, 529), (543, 561, 560, 541), (537, 541, 560, 556), (558, 561, 543, 539), (547, 566, 558, 539), (550, 566, 547, 531), (514, 548, 529, 501), (421, 491, 493, 423), (524, 526, 480, 478), (488, 534, 532, 486), (473, 522, 524, 478), (490, 544, 534, 488), (526, 544, 490, 480), (493, 522, 473, 423), (388, 424, 426, 390), (388, 392, 428, 424), (436, 438, 399, 397), (411, 447, 445, 409), (407, 409, 445, 443), (457, 459, 419, 417), (390, 426, 436, 397), (419, 459, 447, 411), (438, 457, 417, 399), (570, 571, 573, 572), (574, 575, 577, 576), (578, 579, 581, 580), (581, 584, 583, 580), (585, 586, 588, 587), (588, 591, 590, 587), (589, 591, 588, 586), (572, 573, 579, 578), (576, 577, 586, 585), (571, 574, 576, 573), (579, 585, 587, 581), (587, 590, 584, 581), (573, 576, 585, 579), (592, 593, 595, 594), (596, 597, 599, 598), (601, 603, 602, 600), (605, 607, 606, 604), (594, 595, 601, 600), (598, 599, 605, 604), (593, 596, 598, 595), (604, 606, 603, 601), (595, 598, 604, 601), (611, 612, 610, 609), (610, 614, 613, 609), (617, 618, 616, 615), (616, 620, 619, 615), (623, 624, 622, 621), (627, 628, 626, 625), (614, 630, 629, 613), (620, 632, 631, 619), (629, 630, 624, 623), (631, 632, 628, 627), (612, 617, 615, 610), (615, 619, 614, 610), (624, 627, 625, 622), (630, 631, 627, 624), (619, 631, 630, 614), (628, 632, 620, 608), (635, 636, 634, 633), (641, 643, 642, 640), (645, 647, 646, 644), (653, 654, 652, 651), (634, 649, 648, 633), (648, 650, 635, 633), (639, 654, 653, 638), (637, 638, 653, 651), (642, 643, 636, 635), (646, 647, 639, 638), (636, 638, 637, 634), (644, 646, 643, 641), (643, 646, 638, 636), (637, 651, 649, 634), (584, 612, 611, 583), (582, 583, 611, 609), (591, 618, 617, 590), (616, 618, 591, 589), (590, 617, 612, 584), (603, 641, 640, 602), (607, 645, 644, 606), (606, 644, 641, 603), (575, 592, 594, 577), (600, 602, 589, 586), (577, 594, 600, 586), (640, 642, 620, 616), (628, 650, 648, 626), (620, 642, 635, 608), (635, 650, 628, 608), (602, 640, 616, 589), (655, 656, 658, 657), (659, 660, 662, 661), (664, 666, 665, 663), (668, 671, 670, 667), (668, 669, 672, 671), (657, 658, 664, 663), (661, 662, 668, 667), (656, 659, 661, 658), (667, 670, 666, 664), (658, 661, 667, 664), (673, 674, 676, 675), (677, 678, 680, 679), (681, 682, 684, 683), (684, 686, 685, 683), (687, 688, 690, 689), (690, 692, 691, 689), (675, 676, 682, 681), (679, 680, 688, 687), (674, 677, 679, 676), (682, 687, 689, 684), (689, 691, 686, 684), (676, 679, 687, 682), (697, 699, 698, 696), (701, 704, 703, 700), (701, 702, 705, 704), (708, 709, 707, 706), (712, 713, 711, 710), (714, 715, 717, 716), (711, 713, 717, 715), (694, 709, 708, 693), (704, 719, 718, 703), (704, 705, 720, 719), (698, 699, 694, 693), (718, 719, 713, 712), (716, 717, 722, 721), (700, 703, 699, 697), (709, 712, 710, 707), (699, 703, 695, 694), (695, 712, 709, 694), (695, 703, 718, 712), (724, 726, 725, 723), (728, 731, 730, 727), (740, 741, 739, 738), (739, 743, 742, 738), (746, 747, 745, 744), (745, 749, 748, 744), (726, 741, 740, 725), (731, 747, 746, 730), (745, 747, 731, 729), (733, 738, 742, 735), (727, 730, 726, 724), (741, 746, 744, 739), (744, 748, 743, 739), (730, 746, 741, 726), (666, 697, 696, 665), (671, 701, 700, 670), (671, 672, 702, 701), (670, 700, 697, 666), (686, 724, 723, 685), (692, 728, 727, 691), (691, 727, 724, 686), (660, 673, 675, 662), (668, 681, 683, 669), (683, 685, 672, 669), (662, 675, 681, 668), (723, 725, 705, 702), (711, 715, 734, 732), (733, 735, 717, 713), (720, 740, 738, 719), (719, 738, 733, 713), (717, 735, 742, 722), (725, 740, 720, 705), (685, 723, 702, 672), (597, 655, 657, 599), (663, 665, 607, 605), (599, 657, 663, 605), (696, 698, 647, 645), (654, 708, 706, 652), (647, 698, 693, 639), (693, 708, 654, 639), (665, 696, 645, 607), (750, 751, 753, 752), (756, 757, 759, 758), (762, 763, 761, 760), (759, 763, 762, 758), (767, 768, 770, 769), (765, 768, 767, 764), (767, 769, 766, 764), (752, 753, 765, 764), (762, 772, 771, 758), (751, 756, 758, 753), (755, 762, 760, 754), (771, 772, 768, 765), (753, 758, 771, 765), (768, 772, 762, 755), (773, 774, 776, 775), (780, 781, 783, 782), (787, 789, 788, 786), (791, 793, 792, 790), (775, 776, 787, 786), (788, 789, 779, 778), (775, 786, 788, 778), (782, 783, 791, 790), (792, 793, 785, 784), (774, 780, 782, 776), (790, 792, 789, 787), (776, 782, 790, 787), (789, 792, 784, 779), (800, 801, 799, 798), (794, 798, 799, 795), (797, 801, 800, 796), (799, 801, 797, 795), (805, 806, 804, 803), (807, 808, 805, 803), (811, 812, 810, 809), (809, 810, 800, 798), (803, 804, 797, 796), (800, 807, 803, 796), (812, 814, 813, 810), (810, 813, 807, 800), (817, 818, 816, 815), (821, 822, 820, 819), (818, 821, 819, 816), (795, 797, 755, 754), (770, 806, 805, 769), (804, 806, 770, 768), (797, 804, 768, 755), (779, 818, 817, 778), (777, 778, 817, 815), (785, 822, 821, 784), (784, 821, 818, 779), (757, 773, 775, 759), (763, 778, 777, 761), (775, 778, 763, 759), (777, 815, 802, 761), (823, 824, 826, 825), (829, 830, 828, 827), (826, 830, 829, 825), (828, 830, 826, 824), (829, 832, 831, 825), (828, 834, 833, 827), (833, 835, 829, 827), (781, 823, 825, 783), (831, 832, 793, 791), (783, 825, 831, 791), (793, 832, 829, 785), (822, 835, 833, 820), (829, 835, 822, 785), (678, 750, 752, 680), (688, 764, 766, 690), (766, 769, 692, 690), (680, 752, 764, 688), (731, 808, 807, 729), (805, 808, 731, 728), (737, 812, 811, 736), (813, 814, 749, 745), (749, 814, 812, 737), (807, 813, 745, 729), (769, 805, 728, 692), (839, 842, 843, 840), (838, 840, 843, 841), (845, 848, 849, 846), (847, 848, 845, 844), (851, 853, 852, 850), (854, 855, 857, 856), (860, 861, 859, 858), (857, 861, 860, 856), (854, 856, 860, 858), (839, 840, 851, 850), (852, 853, 843, 842), (839, 850, 852, 842), (845, 846, 855, 854), (858, 859, 849, 848), (838, 844, 845, 840), (843, 848, 847, 841), (838, 841, 847, 844), (854, 858, 853, 851), (840, 845, 854, 851), (853, 858, 848, 843), (836, 837, 855, 846), (864, 865, 867, 866), (871, 872, 874, 873), (869, 873, 874, 870), (868, 870, 874, 872), (862, 863, 865, 864), (865, 871, 873, 867), (877, 880, 881, 878), (879, 880, 877, 876), (878, 881, 884, 882), (890, 891, 889, 888), (892, 893, 890, 888), (896, 897, 895, 894), (888, 889, 886, 885), (887, 892, 888, 885), (891, 896, 894, 889), (862, 885, 886, 863), (867, 891, 890, 866), (864, 866, 890, 888), (871, 894, 895, 872), (895, 897, 874, 872), (865, 889, 894, 871), (873, 896, 891, 867), (886, 889, 865, 863), (880, 898, 899, 881), (868, 876, 877, 870), (874, 880, 879, 872), (868, 872, 879, 876), (874, 897, 898, 880), (900, 902, 903, 901), (904, 906, 907, 905), (902, 908, 909, 903), (901, 903, 906, 904), (903, 909, 910, 906), (911, 913, 914, 912), (912, 914, 917, 915), (905, 907, 913, 911), (875, 883, 908, 902), (919, 921, 920, 918), (926, 927, 929, 928), (924, 925, 929, 927), (931, 932, 934, 933), (937, 938, 936, 935), (934, 938, 937, 933), (931, 933, 937, 935), (945, 946, 944, 943), (939, 943, 944, 940), (942, 946, 945, 941), (922, 923, 934, 932), (926, 939, 940, 927), (929, 942, 941, 928), (922, 926, 928, 923), (938, 945, 943, 936), (941, 945, 938, 934), (922, 932, 939, 926), (928, 941, 934, 923), (929, 930, 947, 942), (921, 949, 948, 920), (936, 951, 950, 935), (931, 935, 921, 919), (935, 950, 949, 921), (952, 953, 955, 954), (964, 966, 965, 963), (968, 970, 969, 967), (973, 974, 972, 971), (975, 976, 973, 971), (979, 980, 978, 977), (960, 977, 978, 961), (966, 982, 981, 965), (970, 984, 983, 969), (954, 955, 964, 963), (954, 963, 965, 957), (981, 982, 974, 973), (983, 984, 980, 979), (953, 958, 959, 955), (967, 969, 966, 964), (974, 979, 977, 972), (955, 959, 967, 964), (982, 983, 979, 974), (969, 983, 982, 966), (980, 984, 970, 962), (987, 988, 986, 985), (991, 992, 990, 989), (993, 994, 991, 989), (996, 998, 997, 995), (1002, 1003, 987, 985), (997, 998, 988, 987), (999, 1000, 992, 991), (994, 1001, 999, 991), (988, 994, 993, 986), (999, 1001, 998, 996), (998, 1001, 994, 988), (995, 997, 970, 968), (980, 1003, 1002, 978), (970, 997, 987, 962), (961, 978, 1002, 985), (987, 1003, 980, 962), (924, 952, 954, 925), (924, 927, 956, 952), (954, 957, 929, 925), (946, 976, 975, 944), (940, 944, 975, 971), (973, 976, 946, 942), (929, 957, 965, 930), (947, 981, 973, 942), (965, 981, 947, 930), (230, 904, 905, 231), (251, 911, 912, 252), (258, 915, 916, 259), (252, 912, 915, 258), (231, 905, 911, 251), (714, 716, 959, 958), (722, 968, 967, 721), (716, 721, 967, 959), (990, 992, 737, 736), (743, 996, 995, 742), (749, 1000, 999, 748), (748, 999, 996, 743), (992, 1000, 749, 737), (742, 995, 968, 722), (4, 5, 329, 328), (338, 339, 17, 16), (12, 334, 338, 16), (17, 339, 335, 13), (4, 328, 334, 12), (13, 335, 329, 5), (18, 19, 392, 391), (406, 407, 21, 20), (18, 391, 406, 20), (24, 25, 429, 428), (23, 425, 429, 25), (443, 444, 31, 30), (26, 27, 431, 430), (449, 450, 33, 32), (23, 26, 430, 425), (444, 449, 32, 31), (34, 35, 465, 464), (481, 482, 43, 42), (38, 39, 471, 470), (485, 486, 45, 44), (35, 38, 470, 465), (482, 485, 44, 43), (27, 34, 464, 431), (450, 481, 42, 33), (22, 421, 471, 39), (46, 47, 492, 491), (49, 50, 496, 495), (47, 49, 495, 492), (532, 533, 80, 79), (536, 537, 84, 83), (533, 536, 83, 80), (51, 52, 503, 502), (51, 502, 506, 55), (59, 60, 510, 509), (52, 59, 509, 503), (556, 557, 96, 95), (562, 563, 100, 99), (557, 562, 99, 96), (50, 55, 506, 496), (537, 556, 95, 84), (22, 46, 491, 421), (486, 532, 79, 45), (19, 24, 428, 392), (407, 443, 30, 21), (111, 112, 571, 570), (117, 118, 575, 574), (112, 117, 574, 571), (621, 622, 152, 151), (625, 626, 154, 153), (622, 625, 153, 152), (129, 130, 593, 592), (133, 134, 597, 596), (130, 133, 596, 593), (648, 649, 173, 172), (651, 652, 176, 175), (649, 651, 175, 173), (118, 129, 592, 575), (626, 648, 172, 154), (187, 188, 656, 655), (191, 192, 660, 659), (188, 191, 659, 656), (706, 707, 225, 224), (710, 711, 229, 228), (230, 231, 715, 714), (707, 710, 228, 225), (201, 202, 674, 673), (205, 206, 678, 677), (202, 205, 677, 674), (248, 732, 734, 251), (192, 201, 673, 660), (711, 732, 248, 229), (231, 251, 734, 715), (134, 187, 655, 597), (652, 706, 224, 176), (265, 266, 751, 750), (272, 273, 757, 756), (760, 761, 277, 276), (266, 272, 756, 751), (754, 760, 276, 269), (794, 795, 300, 299), (302, 798, 794, 299), (306, 811, 809, 305), (305, 809, 798, 302), (288, 289, 774, 773), (294, 295, 781, 780), (289, 294, 780, 774), (815, 816, 310, 309), (819, 820, 314, 313), (816, 819, 313, 310), (273, 288, 773, 757), (802, 815, 309, 304), (300, 795, 754, 269), (277, 761, 802, 304), (319, 320, 824, 823), (324, 828, 824, 320), (833, 834, 327, 326), (327, 834, 828, 324), (295, 319, 823, 781), (820, 833, 326, 314), (206, 265, 750, 678), (736, 811, 306, 259), (869, 870, 919, 918), (869, 918, 920, 873), (948, 949, 897, 896), (877, 878, 932, 931), (884, 943, 939, 882), (878, 882, 939, 932), (936, 943, 884, 881), (875, 927, 940, 883), (950, 951, 899, 898), (870, 877, 931, 919), (949, 950, 898, 897), (873, 920, 948, 896), (899, 951, 936, 881), (900, 901, 953, 952), (900, 952, 956, 902), (971, 972, 909, 908), (960, 961, 907, 906), (901, 904, 958, 953), (972, 977, 910, 909), (910, 977, 960, 906), (985, 986, 914, 913), (989, 990, 916, 915), (917, 993, 989, 915), (986, 993, 917, 914), (961, 985, 913, 907), (875, 902, 956, 927), (940, 971, 908, 883), (58, 109, 111, 60), (58, 62, 113, 109), (90, 92, 140, 138), (100, 151, 149, 98), (92, 98, 149, 140), (62, 90, 138, 113), (510, 570, 572, 512), (517, 578, 580, 518), (521, 583, 582, 520), (580, 583, 521, 518), (512, 572, 578, 517), (609, 613, 555, 553), (565, 623, 621, 563), (569, 629, 623, 565), (613, 629, 569, 555), (582, 609, 553, 520), (836, 862, 864, 837), (846, 849, 887, 885), (855, 888, 890, 857), (861, 893, 892, 859), (890, 893, 861, 857), (859, 892, 887, 849), (836, 846, 885, 862), (864, 888, 855, 837), (60, 111, 570, 510), (563, 621, 151, 100), (230, 714, 958, 904), (916, 990, 736, 259)])
me_cube.materials.append(mat_material)
me_cube.materials.append(mat_material_001)
me_cube.use_remesh_preserve_volume = False
me_cube.use_remesh_preserve_attributes = False
me_cube.use_mirror_vertex_groups = False
me_cube.update()
arm_armature_001 = bpy.data.armatures.new('Armature.001')  # bones are not reproduced

# ---- objects
ob_armature = bpy.data.objects.new('Armature', arm_armature_001)
ob_cube = bpy.data.objects.new('Cube', me_cube)

# ---- transforms, parenting, visibility, modifiers, constraints
ob_armature.location = (0.0, 0.0, 0.0)
ob_armature.show_in_front = True
ob_armature.lineart.crease_threshold = 0.0
ob_cube.parent = ob_armature
ob_cube.location = (0.0, 0.0, -0.003322)
ob_cube.lock_rotations_4d = False
ob_cube.empty_display_type = 'ARROWS'
ob_cube.lineart.crease_threshold = 0.0
_vg = ob_cube.vertex_groups.new(name='Hips')
_vg = ob_cube.vertex_groups.new(name='Spine')
_vg = ob_cube.vertex_groups.new(name='Chest')
_vg = ob_cube.vertex_groups.new(name='Neck')
_vg = ob_cube.vertex_groups.new(name='Head')
_vg = ob_cube.vertex_groups.new(name='Shoulder.L')
_vg = ob_cube.vertex_groups.new(name='Upper Arm.L')
_vg = ob_cube.vertex_groups.new(name='Lower Arm.L')
_vg = ob_cube.vertex_groups.new(name='Hand.L')
_vg = ob_cube.vertex_groups.new(name='Fingers01.L')
_vg = ob_cube.vertex_groups.new(name='Fingers02.L')
_vg = ob_cube.vertex_groups.new(name='Thumb01.L')
_vg = ob_cube.vertex_groups.new(name='Thumb02.L')
_vg = ob_cube.vertex_groups.new(name='Shoulder.R')
_vg = ob_cube.vertex_groups.new(name='Upper Arm.R')
_vg = ob_cube.vertex_groups.new(name='Lower Arm.R')
_vg = ob_cube.vertex_groups.new(name='Hand.R')
_vg = ob_cube.vertex_groups.new(name='Fingers01.R')
_vg = ob_cube.vertex_groups.new(name='Fingers02.R')
_vg = ob_cube.vertex_groups.new(name='Thumb01.R')
_vg = ob_cube.vertex_groups.new(name='Thumb02.R')
_vg = ob_cube.vertex_groups.new(name='Upper Leg.L')
_vg = ob_cube.vertex_groups.new(name='Lower Leg.L')
_vg = ob_cube.vertex_groups.new(name='Foot.L')
_vg = ob_cube.vertex_groups.new(name='Toes.L')
_vg = ob_cube.vertex_groups.new(name='Upper Leg.R')
_vg = ob_cube.vertex_groups.new(name='Lower Leg.R')
_vg = ob_cube.vertex_groups.new(name='Foot.R')
_vg = ob_cube.vertex_groups.new(name='Toes.R')
_m = ob_cube.modifiers.new('Mirror', 'MIRROR')
_m.use_clip = True
_m = ob_cube.modifiers.new('Armature', 'ARMATURE')
_m.object = ob_armature
_m.use_deform_preserve_volume = True

# ---- collection membership
col_collection_1.objects.link(ob_armature)
col_collection_1.objects.link(ob_cube)

# ---- scene / render settings (as saved in the file)
scene.frame_start = 1; scene.frame_end = 99; scene.frame_set(56)
scene.render.engine = 'BLENDER_EEVEE_NEXT'
scene.render.resolution_percentage = 50
scene.render.dither_intensity = 0.0
scene.cycles.use_denoising = False
scene.cycles.samples = 128
scene.cycles.sampling_pattern = 'TABULATED_SOBOL'
scene.cycles.light_sampling_threshold = 0.0
scene.cycles.use_adaptive_sampling = False
scene.cycles.use_light_tree = False
scene.cycles.blur_glossy = 0.0
scene.cycles.sample_clamp_indirect = 0.0
scene.view_settings.view_transform = 'Standard'
bpy.context.view_layer.update()

# ---- added for rendering (the .blend has no active camera and no usable light): camera, sun
cam_auto = bpy.data.cameras.new('AutoCamera')
cam_auto.lens = 50.0
cam_auto.sensor_width = 36.0
cam_auto.clip_end = 1000.0
ob_auto_camera = bpy.data.objects.new('AutoCamera', cam_auto)
scene.collection.objects.link(ob_auto_camera)
ob_auto_camera.location = (1.78882, -2.15528, 2.32026)
ob_auto_camera.rotation_euler = (1.09748, -7.21219e-08, 0.694738)
scene.camera = ob_auto_camera
light_auto_sun = bpy.data.lights.new('AutoSun', 'SUN')
light_auto_sun.energy = 3.0
light_auto_sun.angle = 0.0523599
ob_auto_sun = bpy.data.objects.new('AutoSun', light_auto_sun)
scene.collection.objects.link(ob_auto_sun)
ob_auto_sun.rotation_euler = (0.872665, 0.174533, 0.523599)
bpy.context.view_layer.update()

